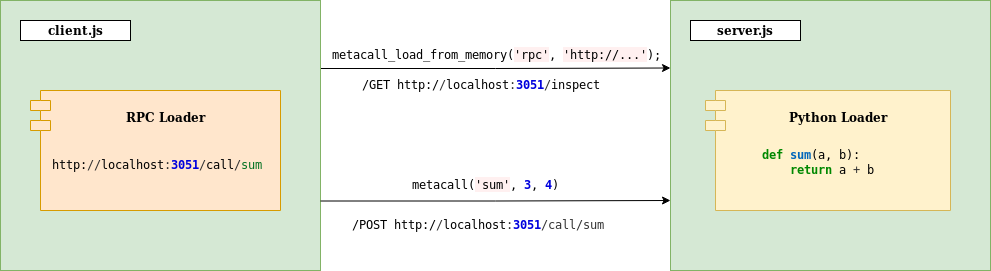

The diagram above was exported from draw.io. Its source (the exported page's mxGraphModel, read from the mxfile embedded in the PNG):
<mxGraphModel dx="1422" dy="718" grid="1" gridSize="10" guides="1" tooltips="1" connect="1" arrows="1" fold="1" page="1" pageScale="1" pageWidth="850" pageHeight="1100" math="0" shadow="0">
  <root>
    <mxCell id="0" />
    <mxCell id="1" parent="0" />
    <mxCell id="6FSAroA0BBIPDFWEScML-8" style="edgeStyle=orthogonalEdgeStyle;rounded=0;orthogonalLoop=1;jettySize=auto;html=1;entryX=0;entryY=0.25;entryDx=0;entryDy=0;" parent="1" target="6FSAroA0BBIPDFWEScML-5" edge="1">
      <mxGeometry relative="1" as="geometry">
        <mxPoint x="340" y="298" as="sourcePoint" />
      </mxGeometry>
    </mxCell>
    <mxCell id="6FSAroA0BBIPDFWEScML-5" value="" style="rounded=0;whiteSpace=wrap;html=1;fillColor=#d5e8d4;strokeColor=#82b366;" parent="1" vertex="1">
      <mxGeometry x="690" y="230" width="320" height="270" as="geometry" />
    </mxCell>
    <mxCell id="6FSAroA0BBIPDFWEScML-6" value="&lt;div&gt;&lt;b&gt;server.js&lt;/b&gt;&lt;/div&gt;" style="rounded=0;whiteSpace=wrap;html=1;" parent="1" vertex="1">
      <mxGeometry x="710" y="250" width="110" height="20" as="geometry" />
    </mxCell>
    <mxCell id="6FSAroA0BBIPDFWEScML-13" value="&#10;Python Loader&#10;&#10;" style="shape=module;align=right;spacingLeft=20;align=center;verticalAlign=top;fillColor=#fff2cc;strokeColor=#d6b656;fontStyle=1" parent="1" vertex="1">
      <mxGeometry x="725" y="320" width="245" height="120" as="geometry" />
    </mxCell>
    <mxCell id="6FSAroA0BBIPDFWEScML-14" value="&lt;pre style=&quot;margin: 0 ; line-height: 125%&quot;&gt;&lt;span style=&quot;color: #008800 ; font-weight: bold&quot;&gt;def&lt;/span&gt; &lt;span style=&quot;color: #0066bb ; font-weight: bold&quot;&gt;sum&lt;/span&gt;(a, b):&#10;    &lt;span style=&quot;color: #008800 ; font-weight: bold&quot;&gt;return&lt;/span&gt; a &lt;span style=&quot;color: #333333&quot;&gt;+&lt;/span&gt; b&lt;/pre&gt;" style="text;whiteSpace=wrap;html=1;" parent="1" vertex="1">
      <mxGeometry x="780" y="370" width="140" height="50" as="geometry" />
    </mxCell>
    <mxCell id="6FSAroA0BBIPDFWEScML-16" value="" style="rounded=0;whiteSpace=wrap;html=1;fillColor=#d5e8d4;strokeColor=#82b366;" parent="1" vertex="1">
      <mxGeometry x="20" y="230" width="320" height="270" as="geometry" />
    </mxCell>
    <mxCell id="6FSAroA0BBIPDFWEScML-17" value="&lt;b&gt;client.js&lt;/b&gt;" style="rounded=0;whiteSpace=wrap;html=1;" parent="1" vertex="1">
      <mxGeometry x="40" y="250" width="110" height="20" as="geometry" />
    </mxCell>
    <mxCell id="6FSAroA0BBIPDFWEScML-18" value="&#10;RPC Loader&#10;" style="shape=module;align=right;spacingLeft=20;align=center;verticalAlign=top;fillColor=#ffe6cc;strokeColor=#d79b00;fontStyle=1;" parent="1" vertex="1">
      <mxGeometry x="50" y="320" width="250" height="120" as="geometry" />
    </mxCell>
    <mxCell id="6FSAroA0BBIPDFWEScML-19" value="&lt;pre style=&quot;margin: 0 ; line-height: 125%&quot;&gt;http:&lt;span style=&quot;color: #333333&quot;&gt;//&lt;/span&gt;localhost&lt;span style=&quot;color: #333333&quot;&gt;:&lt;/span&gt;&lt;span style=&quot;color: #333333&quot;&gt;&lt;span&gt;&lt;span style=&quot;color: #333333&quot;&gt;&lt;/span&gt;&lt;span style=&quot;color: #0000dd ; font-weight: bold&quot;&gt;3051&lt;/span&gt;&lt;span style=&quot;color: #333333&quot;&gt;&lt;/span&gt;&lt;/span&gt;/&lt;/span&gt;call&lt;span style=&quot;color: #333333&quot;&gt;/&lt;/span&gt;&lt;span style=&quot;color: #007020&quot;&gt;sum&lt;/span&gt;&lt;/pre&gt;" style="text;whiteSpace=wrap;html=1;" parent="1" vertex="1">
      <mxGeometry x="70" y="380" width="200" height="30" as="geometry" />
    </mxCell>
    <mxCell id="6FSAroA0BBIPDFWEScML-20" value="&lt;pre style=&quot;margin: 0 ; line-height: 125%&quot;&gt;&lt;span style=&quot;&quot;&gt;&lt;span style=&quot;color: rgb(0 , 0 , 0)&quot;&gt;/GET http:/&lt;/span&gt;&lt;span style=&quot;color: #333333&quot;&gt;/&lt;/span&gt;localhost&lt;span style=&quot;color: #333333&quot;&gt;:&lt;/span&gt;&lt;span style=&quot;color: #0000dd ; font-weight: bold&quot;&gt;3051&lt;/span&gt;&lt;span style=&quot;color: #333333&quot;&gt;/&lt;/span&gt;inspect&lt;/span&gt;&lt;/pre&gt;" style="text;whiteSpace=wrap;html=1;labelBackgroundColor=none;" parent="1" vertex="1">
      <mxGeometry x="380" y="300" width="250" height="30" as="geometry" />
    </mxCell>
    <mxCell id="6FSAroA0BBIPDFWEScML-22" style="edgeStyle=orthogonalEdgeStyle;rounded=0;orthogonalLoop=1;jettySize=auto;html=1;entryX=0;entryY=0.25;entryDx=0;entryDy=0;" parent="1" edge="1">
      <mxGeometry relative="1" as="geometry">
        <mxPoint x="340" y="430.5" as="sourcePoint" />
        <mxPoint x="690" y="430" as="targetPoint" />
        <Array as="points">
          <mxPoint x="515" y="430" />
        </Array>
      </mxGeometry>
    </mxCell>
    <mxCell id="6FSAroA0BBIPDFWEScML-24" value="&lt;pre style=&quot;margin: 0 ; line-height: 125%&quot;&gt;metacall_load_from_memory(&lt;span style=&quot;background-color: #fff0f0&quot;&gt;'rpc'&lt;/span&gt;, &lt;span style=&quot;background-color: #fff0f0&quot;&gt;'http://...'&lt;/span&gt;);&lt;/pre&gt;" style="text;whiteSpace=wrap;html=1;" parent="1" vertex="1">
      <mxGeometry x="350" y="270" width="350" height="30" as="geometry" />
    </mxCell>
    <mxCell id="6FSAroA0BBIPDFWEScML-26" value="&lt;pre style=&quot;margin: 0 ; line-height: 125%&quot;&gt;metacall(&lt;span style=&quot;background-color: #fff0f0&quot;&gt;'sum'&lt;/span&gt;, &lt;span style=&quot;color: #0000dd ; font-weight: bold&quot;&gt;3&lt;/span&gt;, &lt;span style=&quot;color: #0000dd ; font-weight: bold&quot;&gt;4&lt;/span&gt;)&lt;/pre&gt;" style="text;whiteSpace=wrap;html=1;" parent="1" vertex="1">
      <mxGeometry x="430" y="400" width="150" height="30" as="geometry" />
    </mxCell>
    <mxCell id="6FSAroA0BBIPDFWEScML-28" value="&lt;pre style=&quot;margin: 0 ; line-height: 125%&quot;&gt;&lt;span&gt;&lt;span style=&quot;color: rgb(0 , 0 , 0)&quot;&gt;/POST http:/&lt;/span&gt;&lt;span style=&quot;color: #333333&quot;&gt;/&lt;/span&gt;localhost&lt;span style=&quot;color: #333333&quot;&gt;:&lt;/span&gt;&lt;span style=&quot;color: #0000dd ; font-weight: bold&quot;&gt;3051&lt;/span&gt;&lt;span style=&quot;color: #333333&quot;&gt;/call/sum&lt;/span&gt;&lt;/span&gt;&lt;/pre&gt;" style="text;whiteSpace=wrap;html=1;labelBackgroundColor=none;" parent="1" vertex="1">
      <mxGeometry x="370" y="440" width="260" height="30" as="geometry" />
    </mxCell>
  </root>
</mxGraphModel>